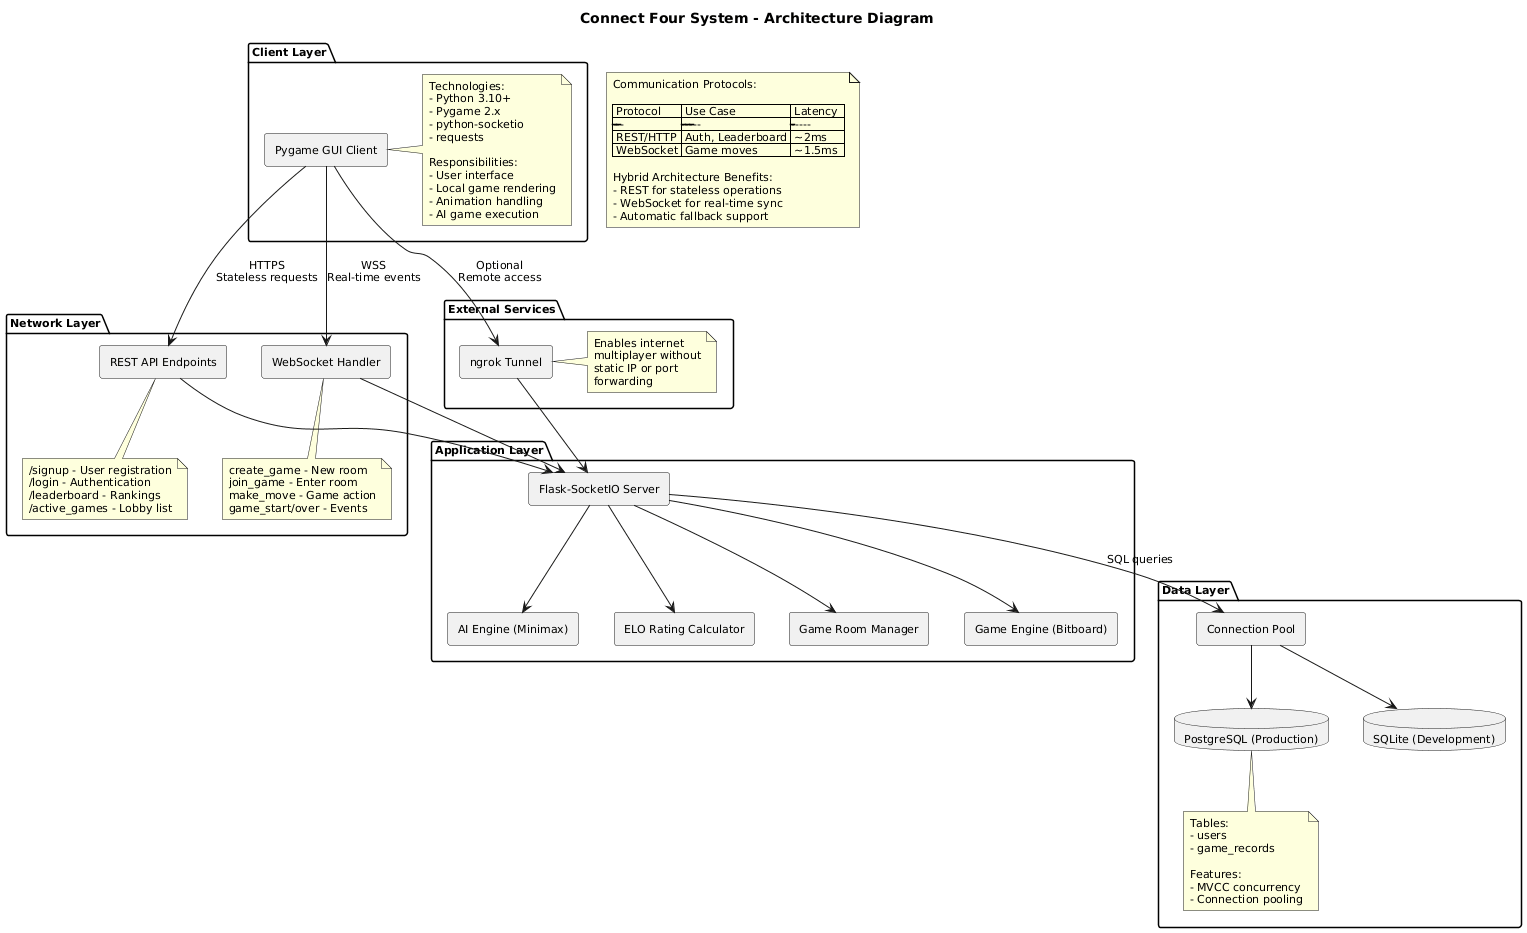

The diagram above was rendered by PlantUML. Its source (embedded in the PNG):
@startuml
title Connect Four System - Architecture Diagram

skinparam componentStyle rectangle
skinparam defaultFontSize 11

' ========== CLIENT LAYER ==========
package "Client Layer" {
    
    component "Pygame GUI Client" as GUI
    
    note right of GUI
        Technologies:
        - Python 3.10+
        - Pygame 2.x
        - python-socketio
        - requests
        
        Responsibilities:
        - User interface
        - Local game rendering
        - Animation handling
        - AI game execution
    end note
}

' ========== NETWORK LAYER ==========
package "Network Layer" {
    
    component "REST API Endpoints" as REST
    
    component "WebSocket Handler" as WS
    
    note bottom of REST
        /signup - User registration
        /login - Authentication
        /leaderboard - Rankings
        /active_games - Lobby list
    end note
    
    note bottom of WS
        create_game - New room
        join_game - Enter room
        make_move - Game action
        game_start/over - Events
    end note
}

' ========== APPLICATION LAYER ==========
package "Application Layer" {
    
    component "Flask-SocketIO Server" as Server
    
    component "Game Room Manager" as RoomMgr
    
    component "Game Engine (Bitboard)" as Engine
    
    component "AI Engine (Minimax)" as AI
    
    component "ELO Rating Calculator" as ELO
    
    Server --> RoomMgr
    Server --> Engine
    Server --> AI
    Server --> ELO
}

' ========== DATA LAYER ==========
package "Data Layer" {
    
    database "PostgreSQL (Production)" as PG
    
    database "SQLite (Development)" as SQLite
    
    component "Connection Pool" as Pool
    
    Pool --> PG
    Pool --> SQLite
    
    note bottom of PG
        Tables:
        - users
        - game_records
        
        Features:
        - MVCC concurrency
        - Connection pooling
    end note
}

' ========== EXTERNAL SERVICES ==========
package "External Services" {
    
    component "ngrok Tunnel" as ngrok
    
    note right of ngrok
        Enables internet
        multiplayer without
        static IP or port
        forwarding
    end note
}

' ========== CONNECTIONS ==========

GUI -down-> REST : HTTPS\nStateless requests
GUI -down-> WS : WSS\nReal-time events

REST -down-> Server
WS -down-> Server

Server -down-> Pool : SQL queries

GUI -right-> ngrok : Optional\nRemote access
ngrok -down-> Server

' ========== PROTOCOL DETAILS ==========

note as N1
    Communication Protocols:
    
    | Protocol  | Use Case        | Latency |
    |-----------|-----------------|---------|
    | REST/HTTP | Auth, Leaderboard | ~2ms  |
    | WebSocket | Game moves      | ~1.5ms  |
    
    Hybrid Architecture Benefits:
    - REST for stateless operations
    - WebSocket for real-time sync
    - Automatic fallback support
end note
@enduml